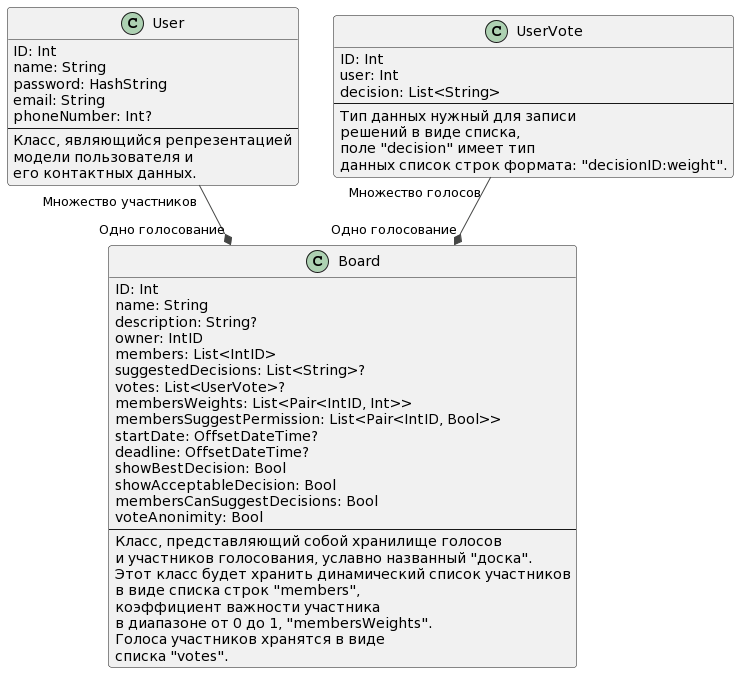

The diagram above was rendered by PlantUML. Its source (embedded in the PNG):
@startuml
!theme vibrant

Class User{
    ID: Int
    name: String
    password: HashString
    email: String
    phoneNumber: Int?
    ---
    Класс, являющийся репрезентацией 
    модели пользователя и 
    его контактных данных.
}

class UserVote{
    ID: Int
    user: Int
    decision: List<String>
    ---
    Тип данных нужный для записи 
    решений в виде списка,
    поле "decision" имеет тип 
    данных список строк формата: "decisionID:weight".
}

Class Board{
    ID: Int
    name: String
    description: String?
    owner: IntID
    members: List<IntID>
    suggestedDecisions: List<String>?
    votes: List<UserVote>?
    membersWeights: List<Pair<IntID, Int>>
    membersSuggestPermission: List<Pair<IntID, Bool>>
    startDate: OffsetDateTime?
    deadline: OffsetDateTime?
    showBestDecision: Bool
    showAcceptableDecision: Bool
    membersCanSuggestDecisions: Bool
    voteAnonimity: Bool
    ---
    Класс, представляющий собой хранилище голосов 
    и участников голосования, уславно названный "доска".
    Этот класс будет хранить динамический список участников
    в виде списка строк "members", 
    коэффициент важности участника 
    в диапазоне от 0 до 1, "membersWeights".
    Голоса участников хранятся в виде 
    списка "votes".
}

User "Множество участников" --* "Одно голосование" Board
UserVote "Множество голосов" --* "Одно голосование" Board
@enduml